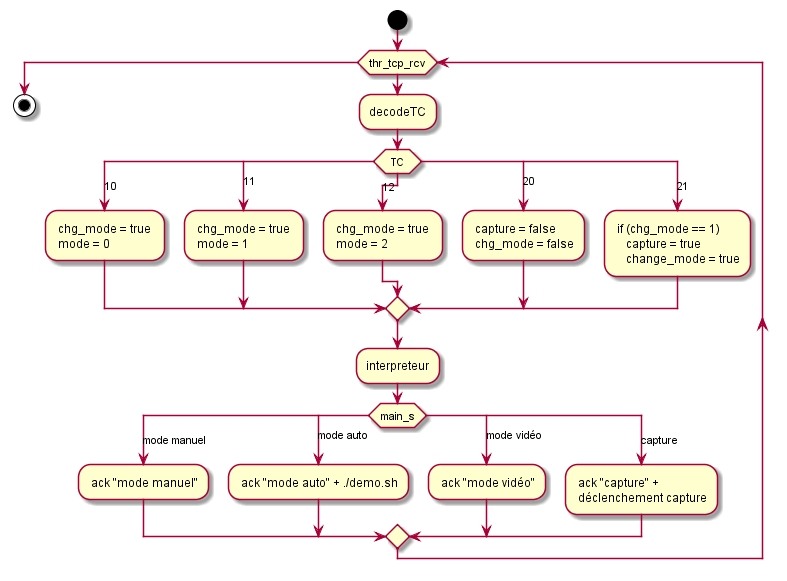

The diagram above was rendered by PlantUML. Its source (embedded in the PNG):
@startuml thr_tcp_rcv

start 
while (thr_tcp_rcv)
    :decodeTC;
    switch (TC)
    case (10) 
    : chg_mode = true \n mode = 0;
    case (11)
    : chg_mode = true \n mode = 1;
    case (12)
    : chg_mode = true \n mode = 2;
    case (20) 
    : capture = false \n chg_mode = false;
    case (21) 
    : if (chg_mode == 1)
        capture = true 
        change_mode = true;
endswitch
:interpreteur;
switch (main_s)
    case (mode manuel) 
    : ack "mode manuel";
    case (mode auto)
    : ack "mode auto" + ./demo.sh;
    case (mode vidéo)
    : ack "mode vidéo";
    case (capture)
    : ack "capture" + \n déclenchement capture;
endswitch
endwhile
stop
@enduml